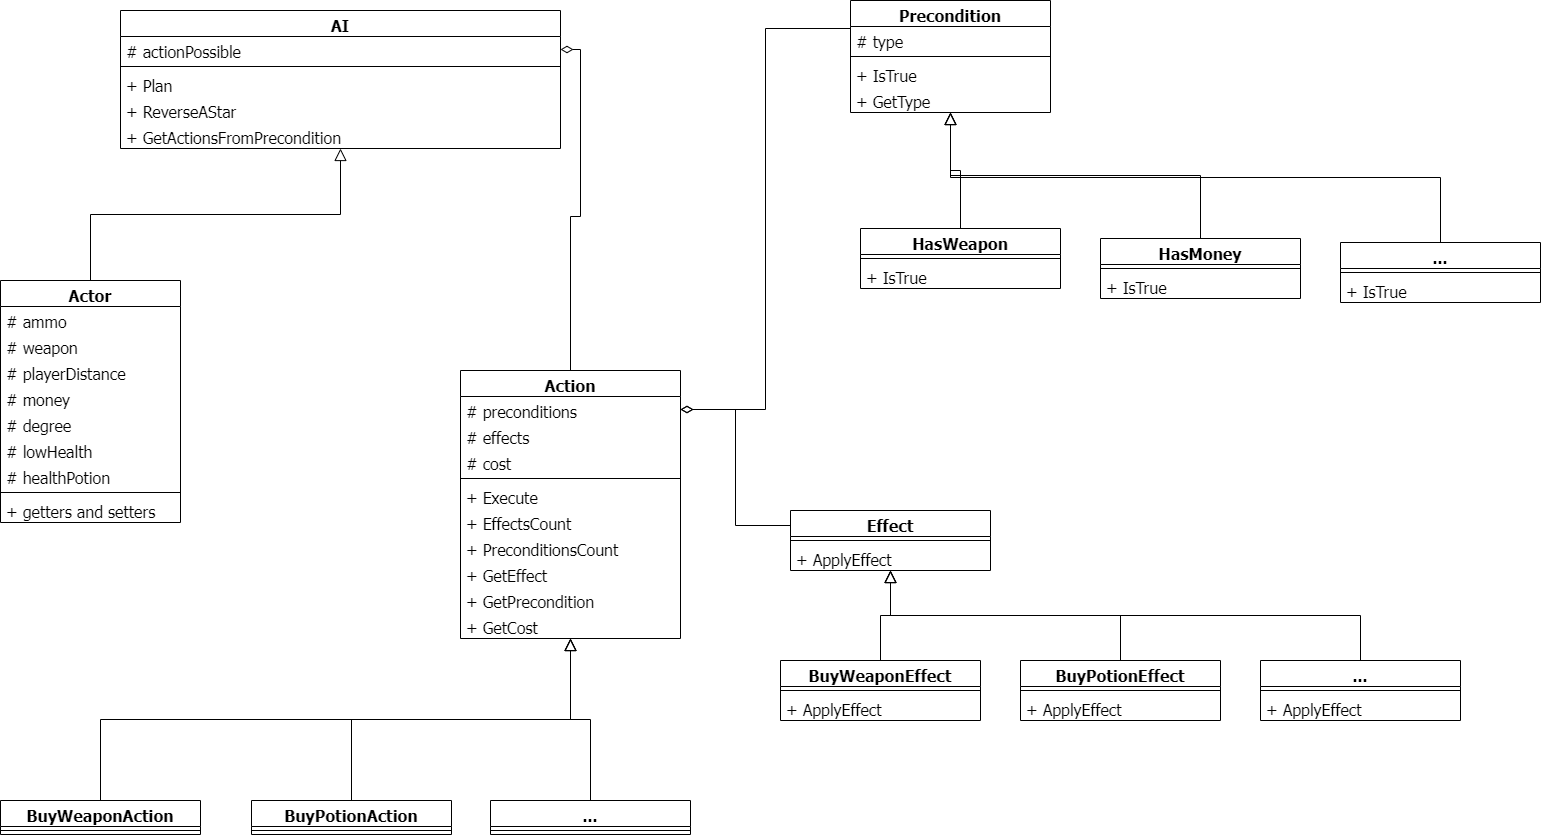

The diagram above was exported from draw.io. Its source (the exported page's mxGraphModel, read from the mxfile embedded in the PNG):
<mxGraphModel dx="5384" dy="2467" grid="1" gridSize="10" guides="1" tooltips="1" connect="1" arrows="1" fold="1" page="1" pageScale="1" pageWidth="827" pageHeight="1169" math="0" shadow="0">
  <root>
    <mxCell id="0" />
    <mxCell id="1" parent="0" />
    <mxCell id="2" style="edgeStyle=orthogonalEdgeStyle;rounded=0;orthogonalLoop=1;jettySize=auto;html=1;exitX=0.5;exitY=0;exitDx=0;exitDy=0;entryX=1;entryY=0.5;entryDx=0;entryDy=0;endArrow=diamondThin;endFill=0;endSize=10;fontSize=16;fontFamily=Tahoma;" edge="1" source="3" target="25" parent="1">
      <mxGeometry relative="1" as="geometry" />
    </mxCell>
    <mxCell id="3" value="Action" style="swimlane;fontStyle=1;align=center;verticalAlign=top;childLayout=stackLayout;horizontal=1;startSize=26;horizontalStack=0;resizeParent=1;resizeParentMax=0;resizeLast=0;collapsible=1;marginBottom=0;fontSize=16;fontFamily=Tahoma;" vertex="1" parent="1">
      <mxGeometry x="-2150" y="80" width="220" height="268" as="geometry" />
    </mxCell>
    <mxCell id="4" value="# preconditions" style="text;strokeColor=none;fillColor=none;align=left;verticalAlign=top;spacingLeft=4;spacingRight=4;overflow=hidden;rotatable=0;points=[[0,0.5],[1,0.5]];portConstraint=eastwest;fontSize=16;fontFamily=Tahoma;" vertex="1" parent="3">
      <mxGeometry y="26" width="220" height="26" as="geometry" />
    </mxCell>
    <mxCell id="5" value="# effects" style="text;strokeColor=none;fillColor=none;align=left;verticalAlign=top;spacingLeft=4;spacingRight=4;overflow=hidden;rotatable=0;points=[[0,0.5],[1,0.5]];portConstraint=eastwest;fontSize=16;fontFamily=Tahoma;" vertex="1" parent="3">
      <mxGeometry y="52" width="220" height="26" as="geometry" />
    </mxCell>
    <mxCell id="6" value="# cost" style="text;strokeColor=none;fillColor=none;align=left;verticalAlign=top;spacingLeft=4;spacingRight=4;overflow=hidden;rotatable=0;points=[[0,0.5],[1,0.5]];portConstraint=eastwest;fontSize=16;fontFamily=Tahoma;" vertex="1" parent="3">
      <mxGeometry y="78" width="220" height="26" as="geometry" />
    </mxCell>
    <mxCell id="7" value="" style="line;strokeWidth=1;fillColor=none;align=left;verticalAlign=middle;spacingTop=-1;spacingLeft=3;spacingRight=3;rotatable=0;labelPosition=right;points=[];portConstraint=eastwest;fontSize=16;fontFamily=Tahoma;" vertex="1" parent="3">
      <mxGeometry y="104" width="220" height="8" as="geometry" />
    </mxCell>
    <mxCell id="8" value="+ Execute" style="text;strokeColor=none;fillColor=none;align=left;verticalAlign=top;spacingLeft=4;spacingRight=4;overflow=hidden;rotatable=0;points=[[0,0.5],[1,0.5]];portConstraint=eastwest;fontSize=16;fontFamily=Tahoma;" vertex="1" parent="3">
      <mxGeometry y="112" width="220" height="26" as="geometry" />
    </mxCell>
    <mxCell id="9" value="+ EffectsCount" style="text;strokeColor=none;fillColor=none;align=left;verticalAlign=top;spacingLeft=4;spacingRight=4;overflow=hidden;rotatable=0;points=[[0,0.5],[1,0.5]];portConstraint=eastwest;fontSize=16;fontFamily=Tahoma;" vertex="1" parent="3">
      <mxGeometry y="138" width="220" height="26" as="geometry" />
    </mxCell>
    <mxCell id="10" value="+ PreconditionsCount" style="text;strokeColor=none;fillColor=none;align=left;verticalAlign=top;spacingLeft=4;spacingRight=4;overflow=hidden;rotatable=0;points=[[0,0.5],[1,0.5]];portConstraint=eastwest;fontSize=16;fontFamily=Tahoma;" vertex="1" parent="3">
      <mxGeometry y="164" width="220" height="26" as="geometry" />
    </mxCell>
    <mxCell id="11" value="+ GetEffect" style="text;strokeColor=none;fillColor=none;align=left;verticalAlign=top;spacingLeft=4;spacingRight=4;overflow=hidden;rotatable=0;points=[[0,0.5],[1,0.5]];portConstraint=eastwest;fontSize=16;fontFamily=Tahoma;" vertex="1" parent="3">
      <mxGeometry y="190" width="220" height="26" as="geometry" />
    </mxCell>
    <mxCell id="12" value="+ GetPrecondition" style="text;strokeColor=none;fillColor=none;align=left;verticalAlign=top;spacingLeft=4;spacingRight=4;overflow=hidden;rotatable=0;points=[[0,0.5],[1,0.5]];portConstraint=eastwest;fontSize=16;fontFamily=Tahoma;" vertex="1" parent="3">
      <mxGeometry y="216" width="220" height="26" as="geometry" />
    </mxCell>
    <mxCell id="13" value="+ GetCost" style="text;strokeColor=none;fillColor=none;align=left;verticalAlign=top;spacingLeft=4;spacingRight=4;overflow=hidden;rotatable=0;points=[[0,0.5],[1,0.5]];portConstraint=eastwest;fontSize=16;fontFamily=Tahoma;" vertex="1" parent="3">
      <mxGeometry y="242" width="220" height="26" as="geometry" />
    </mxCell>
    <mxCell id="14" style="edgeStyle=orthogonalEdgeStyle;rounded=0;orthogonalLoop=1;jettySize=auto;html=1;exitX=0;exitY=0.25;exitDx=0;exitDy=0;entryX=1;entryY=0.5;entryDx=0;entryDy=0;endArrow=diamondThin;endFill=0;endSize=10;fontSize=16;fontFamily=Tahoma;" edge="1" source="15" target="4" parent="1">
      <mxGeometry relative="1" as="geometry" />
    </mxCell>
    <mxCell id="15" value="Precondition" style="swimlane;fontStyle=1;align=center;verticalAlign=top;childLayout=stackLayout;horizontal=1;startSize=26;horizontalStack=0;resizeParent=1;resizeParentMax=0;resizeLast=0;collapsible=1;marginBottom=0;fontSize=16;fontFamily=Tahoma;" vertex="1" parent="1">
      <mxGeometry x="-1760" y="-290" width="200" height="112" as="geometry" />
    </mxCell>
    <mxCell id="16" value="# type" style="text;strokeColor=none;fillColor=none;align=left;verticalAlign=top;spacingLeft=4;spacingRight=4;overflow=hidden;rotatable=0;points=[[0,0.5],[1,0.5]];portConstraint=eastwest;fontSize=16;fontFamily=Tahoma;" vertex="1" parent="15">
      <mxGeometry y="26" width="200" height="26" as="geometry" />
    </mxCell>
    <mxCell id="17" value="" style="line;strokeWidth=1;fillColor=none;align=left;verticalAlign=middle;spacingTop=-1;spacingLeft=3;spacingRight=3;rotatable=0;labelPosition=right;points=[];portConstraint=eastwest;fontSize=16;fontFamily=Tahoma;" vertex="1" parent="15">
      <mxGeometry y="52" width="200" height="8" as="geometry" />
    </mxCell>
    <mxCell id="18" value="+ IsTrue" style="text;strokeColor=none;fillColor=none;align=left;verticalAlign=top;spacingLeft=4;spacingRight=4;overflow=hidden;rotatable=0;points=[[0,0.5],[1,0.5]];portConstraint=eastwest;fontSize=16;fontFamily=Tahoma;" vertex="1" parent="15">
      <mxGeometry y="60" width="200" height="26" as="geometry" />
    </mxCell>
    <mxCell id="19" value="+ GetType" style="text;strokeColor=none;fillColor=none;align=left;verticalAlign=top;spacingLeft=4;spacingRight=4;overflow=hidden;rotatable=0;points=[[0,0.5],[1,0.5]];portConstraint=eastwest;fontSize=16;fontFamily=Tahoma;" vertex="1" parent="15">
      <mxGeometry y="86" width="200" height="26" as="geometry" />
    </mxCell>
    <mxCell id="20" style="edgeStyle=orthogonalEdgeStyle;rounded=0;orthogonalLoop=1;jettySize=auto;html=1;exitX=0;exitY=0.25;exitDx=0;exitDy=0;entryX=1;entryY=0.5;entryDx=0;entryDy=0;endArrow=diamondThin;endFill=0;endSize=10;fontSize=16;fontFamily=Tahoma;" edge="1" source="21" target="4" parent="1">
      <mxGeometry relative="1" as="geometry" />
    </mxCell>
    <mxCell id="21" value="Effect" style="swimlane;fontStyle=1;align=center;verticalAlign=top;childLayout=stackLayout;horizontal=1;startSize=26;horizontalStack=0;resizeParent=1;resizeParentMax=0;resizeLast=0;collapsible=1;marginBottom=0;fontSize=16;fontFamily=Tahoma;" vertex="1" parent="1">
      <mxGeometry x="-1820" y="220" width="200" height="60" as="geometry" />
    </mxCell>
    <mxCell id="22" value="" style="line;strokeWidth=1;fillColor=none;align=left;verticalAlign=middle;spacingTop=-1;spacingLeft=3;spacingRight=3;rotatable=0;labelPosition=right;points=[];portConstraint=eastwest;fontSize=16;fontFamily=Tahoma;" vertex="1" parent="21">
      <mxGeometry y="26" width="200" height="8" as="geometry" />
    </mxCell>
    <mxCell id="23" value="+ ApplyEffect" style="text;strokeColor=none;fillColor=none;align=left;verticalAlign=top;spacingLeft=4;spacingRight=4;overflow=hidden;rotatable=0;points=[[0,0.5],[1,0.5]];portConstraint=eastwest;fontSize=16;fontFamily=Tahoma;" vertex="1" parent="21">
      <mxGeometry y="34" width="200" height="26" as="geometry" />
    </mxCell>
    <mxCell id="24" value="AI" style="swimlane;fontStyle=1;align=center;verticalAlign=top;childLayout=stackLayout;horizontal=1;startSize=26;horizontalStack=0;resizeParent=1;resizeParentMax=0;resizeLast=0;collapsible=1;marginBottom=0;fontSize=16;fontFamily=Tahoma;" vertex="1" parent="1">
      <mxGeometry x="-2490" y="-280" width="440" height="138" as="geometry" />
    </mxCell>
    <mxCell id="25" value="# actionPossible" style="text;strokeColor=none;fillColor=none;align=left;verticalAlign=top;spacingLeft=4;spacingRight=4;overflow=hidden;rotatable=0;points=[[0,0.5],[1,0.5]];portConstraint=eastwest;fontSize=16;fontFamily=Tahoma;" vertex="1" parent="24">
      <mxGeometry y="26" width="440" height="26" as="geometry" />
    </mxCell>
    <mxCell id="26" value="" style="line;strokeWidth=1;fillColor=none;align=left;verticalAlign=middle;spacingTop=-1;spacingLeft=3;spacingRight=3;rotatable=0;labelPosition=right;points=[];portConstraint=eastwest;fontSize=16;fontFamily=Tahoma;" vertex="1" parent="24">
      <mxGeometry y="52" width="440" height="8" as="geometry" />
    </mxCell>
    <mxCell id="27" value="+ Plan" style="text;strokeColor=none;fillColor=none;align=left;verticalAlign=top;spacingLeft=4;spacingRight=4;overflow=hidden;rotatable=0;points=[[0,0.5],[1,0.5]];portConstraint=eastwest;fontSize=16;fontFamily=Tahoma;" vertex="1" parent="24">
      <mxGeometry y="60" width="440" height="26" as="geometry" />
    </mxCell>
    <mxCell id="28" value="+ ReverseAStar" style="text;strokeColor=none;fillColor=none;align=left;verticalAlign=top;spacingLeft=4;spacingRight=4;overflow=hidden;rotatable=0;points=[[0,0.5],[1,0.5]];portConstraint=eastwest;fontSize=16;fontFamily=Tahoma;" vertex="1" parent="24">
      <mxGeometry y="86" width="440" height="26" as="geometry" />
    </mxCell>
    <mxCell id="29" value="+ GetActionsFromPrecondition" style="text;strokeColor=none;fillColor=none;align=left;verticalAlign=top;spacingLeft=4;spacingRight=4;overflow=hidden;rotatable=0;points=[[0,0.5],[1,0.5]];portConstraint=eastwest;fontSize=16;fontFamily=Tahoma;" vertex="1" parent="24">
      <mxGeometry y="112" width="440" height="26" as="geometry" />
    </mxCell>
    <mxCell id="30" style="edgeStyle=orthogonalEdgeStyle;rounded=0;orthogonalLoop=1;jettySize=auto;html=1;exitX=0.5;exitY=0;exitDx=0;exitDy=0;endArrow=block;endFill=0;endSize=10;fontSize=16;fontFamily=Tahoma;" edge="1" source="31" target="24" parent="1">
      <mxGeometry relative="1" as="geometry" />
    </mxCell>
    <mxCell id="31" value="Actor" style="swimlane;fontStyle=1;align=center;verticalAlign=top;childLayout=stackLayout;horizontal=1;startSize=26;horizontalStack=0;resizeParent=1;resizeParentMax=0;resizeLast=0;collapsible=1;marginBottom=0;fontSize=16;fontFamily=Tahoma;" vertex="1" parent="1">
      <mxGeometry x="-2610" y="-10" width="180" height="242" as="geometry" />
    </mxCell>
    <mxCell id="32" value="# ammo" style="text;strokeColor=none;fillColor=none;align=left;verticalAlign=top;spacingLeft=4;spacingRight=4;overflow=hidden;rotatable=0;points=[[0,0.5],[1,0.5]];portConstraint=eastwest;fontSize=16;fontFamily=Tahoma;" vertex="1" parent="31">
      <mxGeometry y="26" width="180" height="26" as="geometry" />
    </mxCell>
    <mxCell id="33" value="# weapon" style="text;strokeColor=none;fillColor=none;align=left;verticalAlign=top;spacingLeft=4;spacingRight=4;overflow=hidden;rotatable=0;points=[[0,0.5],[1,0.5]];portConstraint=eastwest;fontSize=16;fontFamily=Tahoma;" vertex="1" parent="31">
      <mxGeometry y="52" width="180" height="26" as="geometry" />
    </mxCell>
    <mxCell id="34" value="# playerDistance" style="text;strokeColor=none;fillColor=none;align=left;verticalAlign=top;spacingLeft=4;spacingRight=4;overflow=hidden;rotatable=0;points=[[0,0.5],[1,0.5]];portConstraint=eastwest;fontSize=16;fontFamily=Tahoma;" vertex="1" parent="31">
      <mxGeometry y="78" width="180" height="26" as="geometry" />
    </mxCell>
    <mxCell id="35" value="# money" style="text;strokeColor=none;fillColor=none;align=left;verticalAlign=top;spacingLeft=4;spacingRight=4;overflow=hidden;rotatable=0;points=[[0,0.5],[1,0.5]];portConstraint=eastwest;fontSize=16;fontFamily=Tahoma;" vertex="1" parent="31">
      <mxGeometry y="104" width="180" height="26" as="geometry" />
    </mxCell>
    <mxCell id="36" value="# degree" style="text;strokeColor=none;fillColor=none;align=left;verticalAlign=top;spacingLeft=4;spacingRight=4;overflow=hidden;rotatable=0;points=[[0,0.5],[1,0.5]];portConstraint=eastwest;fontSize=16;fontFamily=Tahoma;" vertex="1" parent="31">
      <mxGeometry y="130" width="180" height="26" as="geometry" />
    </mxCell>
    <mxCell id="37" value="# lowHealth" style="text;strokeColor=none;fillColor=none;align=left;verticalAlign=top;spacingLeft=4;spacingRight=4;overflow=hidden;rotatable=0;points=[[0,0.5],[1,0.5]];portConstraint=eastwest;fontSize=16;fontFamily=Tahoma;" vertex="1" parent="31">
      <mxGeometry y="156" width="180" height="26" as="geometry" />
    </mxCell>
    <mxCell id="38" value="# healthPotion" style="text;strokeColor=none;fillColor=none;align=left;verticalAlign=top;spacingLeft=4;spacingRight=4;overflow=hidden;rotatable=0;points=[[0,0.5],[1,0.5]];portConstraint=eastwest;fontSize=16;fontFamily=Tahoma;" vertex="1" parent="31">
      <mxGeometry y="182" width="180" height="26" as="geometry" />
    </mxCell>
    <mxCell id="39" value="" style="line;strokeWidth=1;fillColor=none;align=left;verticalAlign=middle;spacingTop=-1;spacingLeft=3;spacingRight=3;rotatable=0;labelPosition=right;points=[];portConstraint=eastwest;fontSize=16;fontFamily=Tahoma;" vertex="1" parent="31">
      <mxGeometry y="208" width="180" height="8" as="geometry" />
    </mxCell>
    <mxCell id="40" value="+ getters and setters" style="text;strokeColor=none;fillColor=none;align=left;verticalAlign=top;spacingLeft=4;spacingRight=4;overflow=hidden;rotatable=0;points=[[0,0.5],[1,0.5]];portConstraint=eastwest;fontSize=16;fontFamily=Tahoma;" vertex="1" parent="31">
      <mxGeometry y="216" width="180" height="26" as="geometry" />
    </mxCell>
    <mxCell id="41" style="edgeStyle=orthogonalEdgeStyle;rounded=0;orthogonalLoop=1;jettySize=auto;html=1;exitX=0.5;exitY=0;exitDx=0;exitDy=0;fontFamily=Tahoma;fontSize=16;endArrow=block;endFill=0;endSize=10;" edge="1" source="42" target="15" parent="1">
      <mxGeometry relative="1" as="geometry" />
    </mxCell>
    <mxCell id="42" value="HasWeapon" style="swimlane;fontStyle=1;align=center;verticalAlign=top;childLayout=stackLayout;horizontal=1;startSize=26;horizontalStack=0;resizeParent=1;resizeParentMax=0;resizeLast=0;collapsible=1;marginBottom=0;fontSize=16;fontFamily=Tahoma;" vertex="1" parent="1">
      <mxGeometry x="-1750" y="-62" width="200" height="60" as="geometry" />
    </mxCell>
    <mxCell id="43" value="" style="line;strokeWidth=1;fillColor=none;align=left;verticalAlign=middle;spacingTop=-1;spacingLeft=3;spacingRight=3;rotatable=0;labelPosition=right;points=[];portConstraint=eastwest;fontSize=16;fontFamily=Tahoma;" vertex="1" parent="42">
      <mxGeometry y="26" width="200" height="8" as="geometry" />
    </mxCell>
    <mxCell id="44" value="+ IsTrue" style="text;strokeColor=none;fillColor=none;align=left;verticalAlign=top;spacingLeft=4;spacingRight=4;overflow=hidden;rotatable=0;points=[[0,0.5],[1,0.5]];portConstraint=eastwest;fontSize=16;fontFamily=Tahoma;" vertex="1" parent="42">
      <mxGeometry y="34" width="200" height="26" as="geometry" />
    </mxCell>
    <mxCell id="45" style="edgeStyle=orthogonalEdgeStyle;rounded=0;orthogonalLoop=1;jettySize=auto;html=1;exitX=0.5;exitY=0;exitDx=0;exitDy=0;fontFamily=Tahoma;fontSize=16;endArrow=block;endFill=0;endSize=10;" edge="1" source="46" target="15" parent="1">
      <mxGeometry relative="1" as="geometry" />
    </mxCell>
    <mxCell id="46" value="HasMoney" style="swimlane;fontStyle=1;align=center;verticalAlign=top;childLayout=stackLayout;horizontal=1;startSize=26;horizontalStack=0;resizeParent=1;resizeParentMax=0;resizeLast=0;collapsible=1;marginBottom=0;fontSize=16;fontFamily=Tahoma;" vertex="1" parent="1">
      <mxGeometry x="-1510" y="-52" width="200" height="60" as="geometry" />
    </mxCell>
    <mxCell id="47" value="" style="line;strokeWidth=1;fillColor=none;align=left;verticalAlign=middle;spacingTop=-1;spacingLeft=3;spacingRight=3;rotatable=0;labelPosition=right;points=[];portConstraint=eastwest;fontSize=16;fontFamily=Tahoma;" vertex="1" parent="46">
      <mxGeometry y="26" width="200" height="8" as="geometry" />
    </mxCell>
    <mxCell id="48" value="+ IsTrue" style="text;strokeColor=none;fillColor=none;align=left;verticalAlign=top;spacingLeft=4;spacingRight=4;overflow=hidden;rotatable=0;points=[[0,0.5],[1,0.5]];portConstraint=eastwest;fontSize=16;fontFamily=Tahoma;" vertex="1" parent="46">
      <mxGeometry y="34" width="200" height="26" as="geometry" />
    </mxCell>
    <mxCell id="49" style="edgeStyle=orthogonalEdgeStyle;rounded=0;orthogonalLoop=1;jettySize=auto;html=1;exitX=0.5;exitY=0;exitDx=0;exitDy=0;fontFamily=Tahoma;fontSize=16;endArrow=block;endFill=0;endSize=10;" edge="1" source="50" target="15" parent="1">
      <mxGeometry relative="1" as="geometry" />
    </mxCell>
    <mxCell id="50" value="..." style="swimlane;fontStyle=1;align=center;verticalAlign=top;childLayout=stackLayout;horizontal=1;startSize=26;horizontalStack=0;resizeParent=1;resizeParentMax=0;resizeLast=0;collapsible=1;marginBottom=0;fontSize=16;fontFamily=Tahoma;" vertex="1" parent="1">
      <mxGeometry x="-1270" y="-48" width="200" height="60" as="geometry" />
    </mxCell>
    <mxCell id="51" value="" style="line;strokeWidth=1;fillColor=none;align=left;verticalAlign=middle;spacingTop=-1;spacingLeft=3;spacingRight=3;rotatable=0;labelPosition=right;points=[];portConstraint=eastwest;fontSize=16;fontFamily=Tahoma;" vertex="1" parent="50">
      <mxGeometry y="26" width="200" height="8" as="geometry" />
    </mxCell>
    <mxCell id="52" value="+ IsTrue" style="text;strokeColor=none;fillColor=none;align=left;verticalAlign=top;spacingLeft=4;spacingRight=4;overflow=hidden;rotatable=0;points=[[0,0.5],[1,0.5]];portConstraint=eastwest;fontSize=16;fontFamily=Tahoma;" vertex="1" parent="50">
      <mxGeometry y="34" width="200" height="26" as="geometry" />
    </mxCell>
    <mxCell id="53" style="edgeStyle=orthogonalEdgeStyle;rounded=0;orthogonalLoop=1;jettySize=auto;html=1;exitX=0.5;exitY=0;exitDx=0;exitDy=0;fontFamily=Tahoma;fontSize=16;endArrow=block;endFill=0;endSize=10;" edge="1" source="54" target="21" parent="1">
      <mxGeometry relative="1" as="geometry" />
    </mxCell>
    <mxCell id="54" value="BuyWeaponEffect" style="swimlane;fontStyle=1;align=center;verticalAlign=top;childLayout=stackLayout;horizontal=1;startSize=26;horizontalStack=0;resizeParent=1;resizeParentMax=0;resizeLast=0;collapsible=1;marginBottom=0;fontSize=16;fontFamily=Tahoma;" vertex="1" parent="1">
      <mxGeometry x="-1830" y="370" width="200" height="60" as="geometry" />
    </mxCell>
    <mxCell id="55" value="" style="line;strokeWidth=1;fillColor=none;align=left;verticalAlign=middle;spacingTop=-1;spacingLeft=3;spacingRight=3;rotatable=0;labelPosition=right;points=[];portConstraint=eastwest;fontSize=16;fontFamily=Tahoma;" vertex="1" parent="54">
      <mxGeometry y="26" width="200" height="8" as="geometry" />
    </mxCell>
    <mxCell id="56" value="+ ApplyEffect" style="text;strokeColor=none;fillColor=none;align=left;verticalAlign=top;spacingLeft=4;spacingRight=4;overflow=hidden;rotatable=0;points=[[0,0.5],[1,0.5]];portConstraint=eastwest;fontSize=16;fontFamily=Tahoma;" vertex="1" parent="54">
      <mxGeometry y="34" width="200" height="26" as="geometry" />
    </mxCell>
    <mxCell id="57" style="edgeStyle=orthogonalEdgeStyle;rounded=0;orthogonalLoop=1;jettySize=auto;html=1;exitX=0.5;exitY=0;exitDx=0;exitDy=0;fontFamily=Tahoma;fontSize=16;endArrow=block;endFill=0;endSize=10;" edge="1" source="58" target="21" parent="1">
      <mxGeometry relative="1" as="geometry" />
    </mxCell>
    <mxCell id="58" value="BuyPotionEffect" style="swimlane;fontStyle=1;align=center;verticalAlign=top;childLayout=stackLayout;horizontal=1;startSize=26;horizontalStack=0;resizeParent=1;resizeParentMax=0;resizeLast=0;collapsible=1;marginBottom=0;fontSize=16;fontFamily=Tahoma;" vertex="1" parent="1">
      <mxGeometry x="-1590" y="370" width="200" height="60" as="geometry" />
    </mxCell>
    <mxCell id="59" value="" style="line;strokeWidth=1;fillColor=none;align=left;verticalAlign=middle;spacingTop=-1;spacingLeft=3;spacingRight=3;rotatable=0;labelPosition=right;points=[];portConstraint=eastwest;fontSize=16;fontFamily=Tahoma;" vertex="1" parent="58">
      <mxGeometry y="26" width="200" height="8" as="geometry" />
    </mxCell>
    <mxCell id="60" value="+ ApplyEffect" style="text;strokeColor=none;fillColor=none;align=left;verticalAlign=top;spacingLeft=4;spacingRight=4;overflow=hidden;rotatable=0;points=[[0,0.5],[1,0.5]];portConstraint=eastwest;fontSize=16;fontFamily=Tahoma;" vertex="1" parent="58">
      <mxGeometry y="34" width="200" height="26" as="geometry" />
    </mxCell>
    <mxCell id="61" style="edgeStyle=orthogonalEdgeStyle;rounded=0;orthogonalLoop=1;jettySize=auto;html=1;exitX=0.5;exitY=0;exitDx=0;exitDy=0;fontFamily=Tahoma;fontSize=16;endArrow=block;endFill=0;endSize=10;" edge="1" source="62" target="21" parent="1">
      <mxGeometry relative="1" as="geometry" />
    </mxCell>
    <mxCell id="62" value="..." style="swimlane;fontStyle=1;align=center;verticalAlign=top;childLayout=stackLayout;horizontal=1;startSize=26;horizontalStack=0;resizeParent=1;resizeParentMax=0;resizeLast=0;collapsible=1;marginBottom=0;fontSize=16;fontFamily=Tahoma;" vertex="1" parent="1">
      <mxGeometry x="-1350" y="370" width="200" height="60" as="geometry" />
    </mxCell>
    <mxCell id="63" value="" style="line;strokeWidth=1;fillColor=none;align=left;verticalAlign=middle;spacingTop=-1;spacingLeft=3;spacingRight=3;rotatable=0;labelPosition=right;points=[];portConstraint=eastwest;fontSize=16;fontFamily=Tahoma;" vertex="1" parent="62">
      <mxGeometry y="26" width="200" height="8" as="geometry" />
    </mxCell>
    <mxCell id="64" value="+ ApplyEffect" style="text;strokeColor=none;fillColor=none;align=left;verticalAlign=top;spacingLeft=4;spacingRight=4;overflow=hidden;rotatable=0;points=[[0,0.5],[1,0.5]];portConstraint=eastwest;fontSize=16;fontFamily=Tahoma;" vertex="1" parent="62">
      <mxGeometry y="34" width="200" height="26" as="geometry" />
    </mxCell>
    <mxCell id="65" style="edgeStyle=orthogonalEdgeStyle;rounded=0;orthogonalLoop=1;jettySize=auto;html=1;exitX=0.5;exitY=0;exitDx=0;exitDy=0;fontFamily=Tahoma;fontSize=16;endArrow=block;endFill=0;endSize=10;" edge="1" source="66" target="3" parent="1">
      <mxGeometry relative="1" as="geometry" />
    </mxCell>
    <mxCell id="66" value="BuyWeaponAction" style="swimlane;fontStyle=1;align=center;verticalAlign=top;childLayout=stackLayout;horizontal=1;startSize=26;horizontalStack=0;resizeParent=1;resizeParentMax=0;resizeLast=0;collapsible=1;marginBottom=0;fontSize=16;fontFamily=Tahoma;" vertex="1" parent="1">
      <mxGeometry x="-2610" y="510" width="200" height="34" as="geometry" />
    </mxCell>
    <mxCell id="67" value="" style="line;strokeWidth=1;fillColor=none;align=left;verticalAlign=middle;spacingTop=-1;spacingLeft=3;spacingRight=3;rotatable=0;labelPosition=right;points=[];portConstraint=eastwest;fontSize=16;fontFamily=Tahoma;" vertex="1" parent="66">
      <mxGeometry y="26" width="200" height="8" as="geometry" />
    </mxCell>
    <mxCell id="68" style="edgeStyle=orthogonalEdgeStyle;rounded=0;orthogonalLoop=1;jettySize=auto;html=1;exitX=0.5;exitY=0;exitDx=0;exitDy=0;fontFamily=Tahoma;fontSize=16;endArrow=block;endFill=0;endSize=10;" edge="1" source="69" target="3" parent="1">
      <mxGeometry relative="1" as="geometry" />
    </mxCell>
    <mxCell id="69" value="BuyPotionAction" style="swimlane;fontStyle=1;align=center;verticalAlign=top;childLayout=stackLayout;horizontal=1;startSize=26;horizontalStack=0;resizeParent=1;resizeParentMax=0;resizeLast=0;collapsible=1;marginBottom=0;fontSize=16;fontFamily=Tahoma;" vertex="1" parent="1">
      <mxGeometry x="-2359" y="510" width="200" height="34" as="geometry" />
    </mxCell>
    <mxCell id="70" value="" style="line;strokeWidth=1;fillColor=none;align=left;verticalAlign=middle;spacingTop=-1;spacingLeft=3;spacingRight=3;rotatable=0;labelPosition=right;points=[];portConstraint=eastwest;fontSize=16;fontFamily=Tahoma;" vertex="1" parent="69">
      <mxGeometry y="26" width="200" height="8" as="geometry" />
    </mxCell>
    <mxCell id="71" style="edgeStyle=orthogonalEdgeStyle;rounded=0;orthogonalLoop=1;jettySize=auto;html=1;exitX=0.5;exitY=0;exitDx=0;exitDy=0;fontFamily=Tahoma;fontSize=16;endArrow=block;endFill=0;endSize=10;" edge="1" source="72" target="3" parent="1">
      <mxGeometry relative="1" as="geometry" />
    </mxCell>
    <mxCell id="72" value="..." style="swimlane;fontStyle=1;align=center;verticalAlign=top;childLayout=stackLayout;horizontal=1;startSize=26;horizontalStack=0;resizeParent=1;resizeParentMax=0;resizeLast=0;collapsible=1;marginBottom=0;fontSize=16;fontFamily=Tahoma;" vertex="1" parent="1">
      <mxGeometry x="-2120" y="510" width="200" height="34" as="geometry" />
    </mxCell>
    <mxCell id="73" value="" style="line;strokeWidth=1;fillColor=none;align=left;verticalAlign=middle;spacingTop=-1;spacingLeft=3;spacingRight=3;rotatable=0;labelPosition=right;points=[];portConstraint=eastwest;fontSize=16;fontFamily=Tahoma;" vertex="1" parent="72">
      <mxGeometry y="26" width="200" height="8" as="geometry" />
    </mxCell>
  </root>
</mxGraphModel>